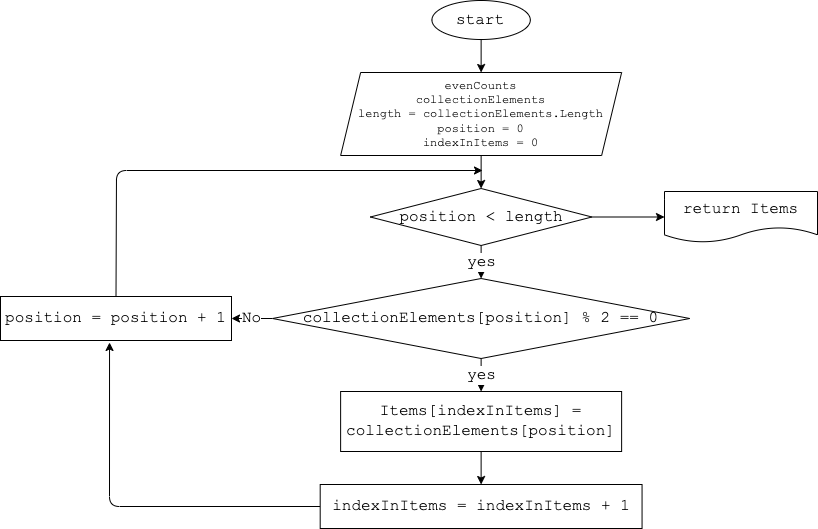

The diagram above was exported from draw.io. Its source (the exported page's mxGraphModel, read from the mxfile embedded in the PNG):
<mxGraphModel dx="1054" dy="801" grid="0" gridSize="10" guides="1" tooltips="1" connect="1" arrows="1" fold="1" page="0" pageScale="1" pageWidth="827" pageHeight="1169" math="0" shadow="0">
  <root>
    <mxCell id="0" />
    <mxCell id="1" parent="0" />
    <mxCell id="10" style="edgeStyle=none;html=1;exitX=0.5;exitY=1;exitDx=0;exitDy=0;fontFamily=Courier New;fontSize=16;" edge="1" parent="1" source="2" target="3">
      <mxGeometry relative="1" as="geometry" />
    </mxCell>
    <mxCell id="2" value="start" style="ellipse;whiteSpace=wrap;html=1;fontSize=16;fontFamily=Courier New;" vertex="1" parent="1">
      <mxGeometry x="267.44" y="-54" width="98.37" height="39" as="geometry" />
    </mxCell>
    <mxCell id="11" style="edgeStyle=none;html=1;exitX=0.5;exitY=1;exitDx=0;exitDy=0;fontFamily=Courier New;fontSize=16;" edge="1" parent="1" source="3" target="5">
      <mxGeometry relative="1" as="geometry" />
    </mxCell>
    <mxCell id="3" value="evenCounts&lt;br style=&quot;font-size: 12px;&quot;&gt;collectionElements&lt;br style=&quot;font-size: 12px;&quot;&gt;length = collectionElements.Length&lt;br style=&quot;font-size: 12px;&quot;&gt;position = 0&lt;br style=&quot;font-size: 12px;&quot;&gt;indexInItems = 0" style="shape=parallelogram;perimeter=parallelogramPerimeter;whiteSpace=wrap;html=1;fixedSize=1;fontFamily=Courier New;fontSize=12;" vertex="1" parent="1">
      <mxGeometry x="176.13" y="18" width="281" height="83" as="geometry" />
    </mxCell>
    <mxCell id="12" value="yes" style="edgeStyle=none;html=1;exitX=0.5;exitY=1;exitDx=0;exitDy=0;fontFamily=Courier New;fontSize=16;" edge="1" parent="1" source="5" target="7">
      <mxGeometry relative="1" as="geometry" />
    </mxCell>
    <mxCell id="23" style="edgeStyle=none;html=1;exitX=1;exitY=0.5;exitDx=0;exitDy=0;fontFamily=Courier New;fontSize=16;" edge="1" parent="1" source="5" target="22">
      <mxGeometry relative="1" as="geometry" />
    </mxCell>
    <mxCell id="5" value="&lt;span&gt;position &amp;lt; length&lt;/span&gt;" style="rhombus;whiteSpace=wrap;html=1;fontFamily=Courier New;fontSize=16;" vertex="1" parent="1">
      <mxGeometry x="205.84" y="134" width="221.56" height="57" as="geometry" />
    </mxCell>
    <mxCell id="13" value="yes" style="edgeStyle=none;html=1;exitX=0.5;exitY=1;exitDx=0;exitDy=0;fontFamily=Courier New;fontSize=16;" edge="1" parent="1" source="7" target="8">
      <mxGeometry relative="1" as="geometry" />
    </mxCell>
    <mxCell id="20" value="No" style="edgeStyle=none;html=1;fontFamily=Courier New;fontSize=16;" edge="1" parent="1" source="7" target="15">
      <mxGeometry relative="1" as="geometry" />
    </mxCell>
    <mxCell id="7" value="&lt;span&gt;collectionElements[position] % 2 == 0&lt;/span&gt;" style="rhombus;whiteSpace=wrap;html=1;fontFamily=Courier New;fontSize=16;" vertex="1" parent="1">
      <mxGeometry x="108.03999999999999" y="224" width="417.16" height="80" as="geometry" />
    </mxCell>
    <mxCell id="14" style="edgeStyle=none;html=1;exitX=0.5;exitY=1;exitDx=0;exitDy=0;fontFamily=Courier New;fontSize=16;" edge="1" parent="1" source="8" target="9">
      <mxGeometry relative="1" as="geometry" />
    </mxCell>
    <mxCell id="8" value="Items[indexInItems] = collectionElements[position]" style="rounded=0;whiteSpace=wrap;html=1;fontFamily=Courier New;fontSize=16;" vertex="1" parent="1">
      <mxGeometry x="176.12" y="337" width="281" height="60" as="geometry" />
    </mxCell>
    <mxCell id="16" style="edgeStyle=none;html=1;entryX=0.472;entryY=1.045;entryDx=0;entryDy=0;entryPerimeter=0;fontFamily=Courier New;fontSize=16;" edge="1" parent="1" source="9" target="15">
      <mxGeometry relative="1" as="geometry">
        <Array as="points">
          <mxPoint x="-55" y="452" />
        </Array>
      </mxGeometry>
    </mxCell>
    <mxCell id="9" value="indexInItems = indexInItems + 1" style="rounded=0;whiteSpace=wrap;html=1;fontFamily=Courier New;fontSize=16;" vertex="1" parent="1">
      <mxGeometry x="155.69" y="430" width="321.87" height="44" as="geometry" />
    </mxCell>
    <mxCell id="21" style="edgeStyle=none;html=1;exitX=0.5;exitY=0;exitDx=0;exitDy=0;fontFamily=Courier New;fontSize=16;" edge="1" parent="1" source="15">
      <mxGeometry relative="1" as="geometry">
        <mxPoint x="318" y="116" as="targetPoint" />
        <Array as="points">
          <mxPoint x="-48" y="116" />
        </Array>
      </mxGeometry>
    </mxCell>
    <mxCell id="15" value="position = position + 1" style="rounded=0;whiteSpace=wrap;html=1;fontFamily=Courier New;fontSize=16;" vertex="1" parent="1">
      <mxGeometry x="-164" y="242" width="231" height="44" as="geometry" />
    </mxCell>
    <mxCell id="22" value="return Items" style="shape=document;whiteSpace=wrap;html=1;boundedLbl=1;fontFamily=Courier New;fontSize=16;" vertex="1" parent="1">
      <mxGeometry x="500" y="137" width="153" height="51" as="geometry" />
    </mxCell>
  </root>
</mxGraphModel>